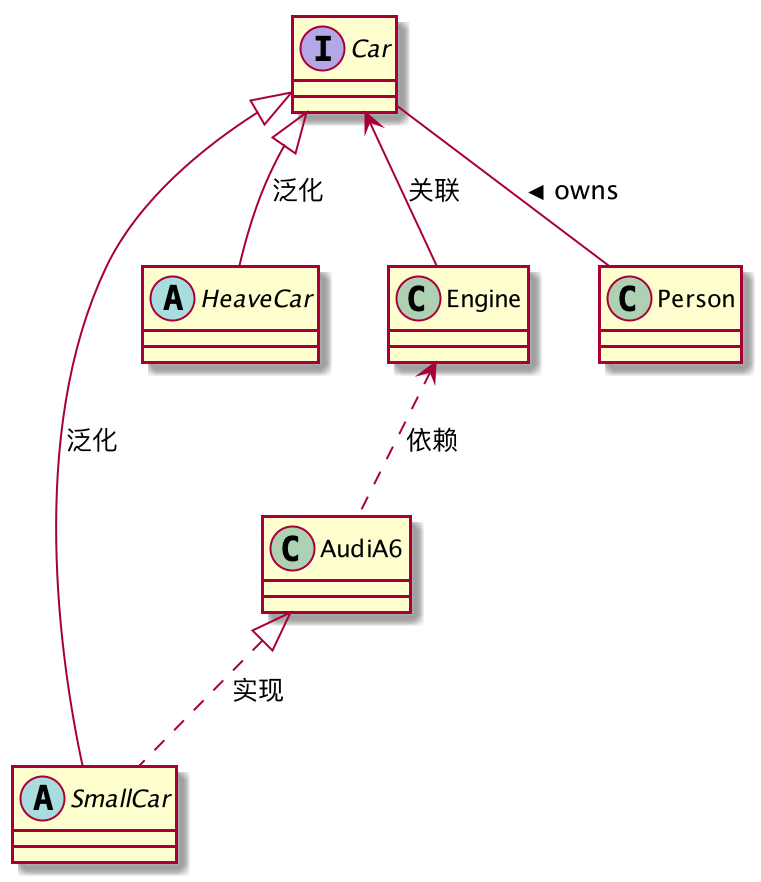

The diagram above was rendered by PlantUML. Its source (embedded in the PNG):
@startuml

interface Car
abstract class SmallCar
abstract class HeaveCar
class Engine
class AudiA6
class Person

Car -- Person: < owns
Car <|-- SmallCar: 泛化
Car <|-- HeaveCar: 泛化
Car <-- Engine: 关联
AudiA6 <|.. SmallCar: 实现
Engine <.. AudiA6: 依赖

@enduml